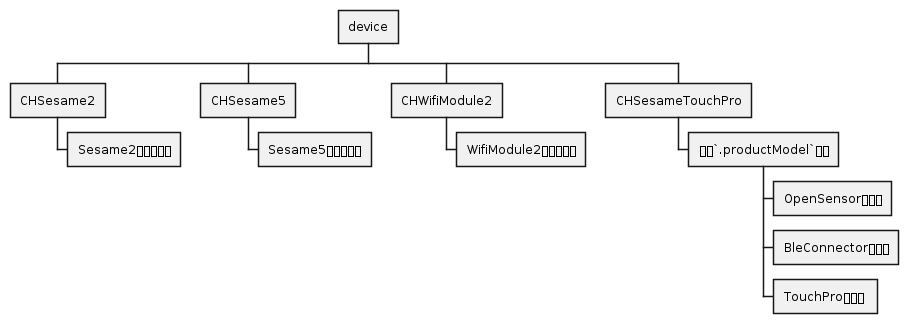

The diagram above was rendered by PlantUML. Its source (embedded in the PNG):
@startwbs
* device
** CHSesame2
*** Sesame2角度設定頁
** CHSesame5
*** Sesame5角度設定頁
** CHWifiModule2
*** WifiModule2設備設定頁
** CHSesameTouchPro
*** 根據`.productModel`判斷
**** OpenSensor設定頁
**** BleConnector設定頁
**** TouchPro設定頁 
@endwbs